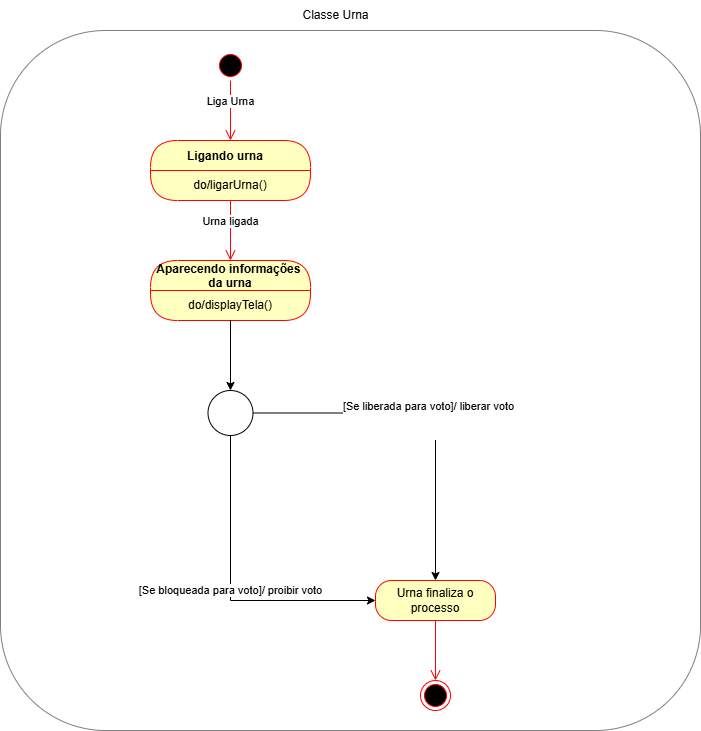

The diagram above was exported from draw.io. Its source (the exported page's mxGraphModel, read from the mxfile embedded in the PNG):
<mxGraphModel dx="1426" dy="777" grid="1" gridSize="10" guides="1" tooltips="1" connect="1" arrows="1" fold="1" page="1" pageScale="1" pageWidth="827" pageHeight="1169" math="0" shadow="0">
  <root>
    <mxCell id="0" />
    <mxCell id="1" parent="0" />
    <mxCell id="l9-1oHhlQXF6mQ-Z1qZV-17" value="" style="rounded=1;whiteSpace=wrap;html=1;opacity=50;" parent="1" vertex="1">
      <mxGeometry x="100" y="30" width="700" height="700" as="geometry" />
    </mxCell>
    <mxCell id="l9-1oHhlQXF6mQ-Z1qZV-1" value="" style="ellipse;html=1;shape=startState;fillColor=#000000;strokeColor=#ff0000;" parent="1" vertex="1">
      <mxGeometry x="315" y="50" width="30" height="30" as="geometry" />
    </mxCell>
    <mxCell id="l9-1oHhlQXF6mQ-Z1qZV-2" value="Liga Urna" style="edgeStyle=orthogonalEdgeStyle;html=1;verticalAlign=bottom;endArrow=open;endSize=8;strokeColor=#ff0000;rounded=0;" parent="1" source="l9-1oHhlQXF6mQ-Z1qZV-1" edge="1">
      <mxGeometry relative="1" as="geometry">
        <mxPoint x="330" y="140" as="targetPoint" />
      </mxGeometry>
    </mxCell>
    <mxCell id="l9-1oHhlQXF6mQ-Z1qZV-3" value="Ligando urna   " style="swimlane;fontStyle=1;align=center;verticalAlign=middle;childLayout=stackLayout;horizontal=1;startSize=30;horizontalStack=0;resizeParent=0;resizeLast=1;container=0;fontColor=#000000;collapsible=0;rounded=1;arcSize=30;strokeColor=#ff0000;fillColor=#ffffc0;swimlaneFillColor=#ffffc0;dropTarget=0;" parent="1" vertex="1">
      <mxGeometry x="250" y="140" width="160" height="60" as="geometry" />
    </mxCell>
    <mxCell id="l9-1oHhlQXF6mQ-Z1qZV-4" value="do/ligarUrna()" style="text;html=1;strokeColor=none;fillColor=none;align=center;verticalAlign=middle;spacingLeft=4;spacingRight=4;whiteSpace=wrap;overflow=hidden;rotatable=0;fontColor=#000000;" parent="l9-1oHhlQXF6mQ-Z1qZV-3" vertex="1">
      <mxGeometry y="30" width="160" height="30" as="geometry" />
    </mxCell>
    <mxCell id="l9-1oHhlQXF6mQ-Z1qZV-5" value="Urna ligada" style="edgeStyle=orthogonalEdgeStyle;html=1;verticalAlign=bottom;endArrow=open;endSize=8;strokeColor=#ff0000;rounded=0;" parent="1" source="l9-1oHhlQXF6mQ-Z1qZV-3" edge="1">
      <mxGeometry relative="1" as="geometry">
        <mxPoint x="330" y="260" as="targetPoint" />
      </mxGeometry>
    </mxCell>
    <mxCell id="l9-1oHhlQXF6mQ-Z1qZV-6" value="Aparecendo informações &#10;da urna" style="swimlane;fontStyle=1;align=center;verticalAlign=middle;childLayout=stackLayout;horizontal=1;startSize=30;horizontalStack=0;resizeParent=0;resizeLast=1;container=0;fontColor=#000000;collapsible=0;rounded=1;arcSize=30;strokeColor=#ff0000;fillColor=#ffffc0;swimlaneFillColor=#ffffc0;dropTarget=0;" parent="1" vertex="1">
      <mxGeometry x="250" y="260" width="160" height="60" as="geometry" />
    </mxCell>
    <mxCell id="l9-1oHhlQXF6mQ-Z1qZV-7" value="do/displayTela()" style="text;html=1;strokeColor=none;fillColor=none;align=center;verticalAlign=middle;spacingLeft=4;spacingRight=4;whiteSpace=wrap;overflow=hidden;rotatable=0;fontColor=#000000;" parent="l9-1oHhlQXF6mQ-Z1qZV-6" vertex="1">
      <mxGeometry y="30" width="160" height="30" as="geometry" />
    </mxCell>
    <mxCell id="l9-1oHhlQXF6mQ-Z1qZV-12" value="&#10;&lt;span style=&quot;color: rgb(0, 0, 0); font-family: Helvetica; font-size: 11px; font-style: normal; font-variant-ligatures: normal; font-variant-caps: normal; font-weight: 400; letter-spacing: normal; orphans: 2; text-align: center; text-indent: 0px; text-transform: none; widows: 2; word-spacing: 0px; -webkit-text-stroke-width: 0px; white-space: nowrap; background-color: rgb(255, 255, 255); text-decoration-thickness: initial; text-decoration-style: initial; text-decoration-color: initial; display: inline !important; float: none;&quot;&gt;[Se liberada para voto]/ liberar voto&lt;/span&gt;&#10;&#10;" style="edgeStyle=orthogonalEdgeStyle;rounded=0;orthogonalLoop=1;jettySize=auto;html=1;entryX=0.5;entryY=0;entryDx=0;entryDy=0;" parent="1" source="l9-1oHhlQXF6mQ-Z1qZV-10" target="l9-1oHhlQXF6mQ-Z1qZV-14" edge="1">
      <mxGeometry relative="1" as="geometry">
        <mxPoint x="565" y="413" as="targetPoint" />
        <Array as="points">
          <mxPoint x="535" y="413" />
        </Array>
      </mxGeometry>
    </mxCell>
    <mxCell id="l9-1oHhlQXF6mQ-Z1qZV-13" value="[Se bloqueada para voto]/ proibir voto" style="edgeStyle=orthogonalEdgeStyle;rounded=0;orthogonalLoop=1;jettySize=auto;html=1;entryX=0;entryY=0.5;entryDx=0;entryDy=0;" parent="1" source="l9-1oHhlQXF6mQ-Z1qZV-10" target="l9-1oHhlQXF6mQ-Z1qZV-14" edge="1">
      <mxGeometry relative="1" as="geometry">
        <mxPoint x="330" y="620" as="targetPoint" />
        <Array as="points">
          <mxPoint x="330" y="600" />
        </Array>
      </mxGeometry>
    </mxCell>
    <mxCell id="l9-1oHhlQXF6mQ-Z1qZV-10" value="" style="ellipse;whiteSpace=wrap;html=1;aspect=fixed;" parent="1" vertex="1">
      <mxGeometry x="307.5" y="390" width="45" height="45" as="geometry" />
    </mxCell>
    <mxCell id="l9-1oHhlQXF6mQ-Z1qZV-9" style="edgeStyle=orthogonalEdgeStyle;rounded=0;orthogonalLoop=1;jettySize=auto;html=1;" parent="1" source="l9-1oHhlQXF6mQ-Z1qZV-7" target="l9-1oHhlQXF6mQ-Z1qZV-10" edge="1">
      <mxGeometry relative="1" as="geometry">
        <mxPoint x="330" y="400" as="targetPoint" />
      </mxGeometry>
    </mxCell>
    <mxCell id="l9-1oHhlQXF6mQ-Z1qZV-14" value="Urna finaliza o processo" style="rounded=1;whiteSpace=wrap;html=1;arcSize=40;fontColor=#000000;fillColor=#ffffc0;strokeColor=#ff0000;" parent="1" vertex="1">
      <mxGeometry x="475" y="580" width="120" height="40" as="geometry" />
    </mxCell>
    <mxCell id="l9-1oHhlQXF6mQ-Z1qZV-15" value="" style="edgeStyle=orthogonalEdgeStyle;html=1;verticalAlign=bottom;endArrow=open;endSize=8;strokeColor=#ff0000;rounded=0;" parent="1" source="l9-1oHhlQXF6mQ-Z1qZV-14" edge="1">
      <mxGeometry relative="1" as="geometry">
        <mxPoint x="535" y="680" as="targetPoint" />
      </mxGeometry>
    </mxCell>
    <mxCell id="l9-1oHhlQXF6mQ-Z1qZV-16" value="" style="ellipse;html=1;shape=endState;fillColor=#000000;strokeColor=#ff0000;" parent="1" vertex="1">
      <mxGeometry x="520" y="680" width="30" height="30" as="geometry" />
    </mxCell>
    <mxCell id="l9-1oHhlQXF6mQ-Z1qZV-18" value="Classe Urna" style="text;html=1;align=center;verticalAlign=middle;resizable=0;points=[];autosize=1;strokeColor=none;fillColor=none;" parent="1" vertex="1">
      <mxGeometry x="390" width="90" height="30" as="geometry" />
    </mxCell>
  </root>
</mxGraphModel>